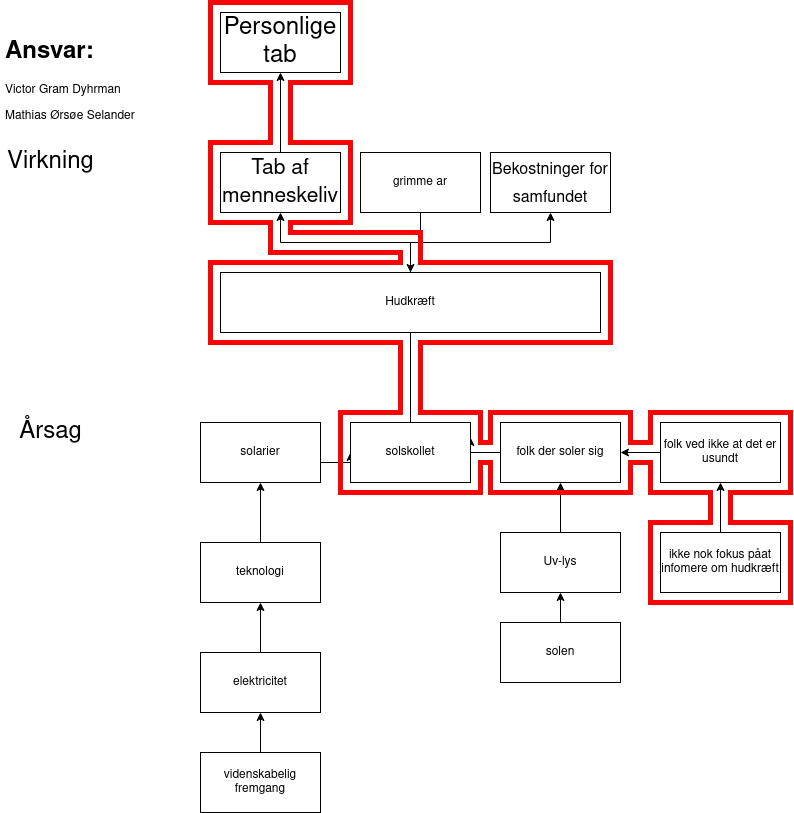

The diagram above was exported from draw.io. Its source (the exported page's mxGraphModel, read from the mxfile embedded in the PNG):
<mxGraphModel dx="1418" dy="742" grid="1" gridSize="10" guides="1" tooltips="1" connect="1" arrows="1" fold="1" page="1" pageScale="1" pageWidth="827" pageHeight="1169" math="0" shadow="0">
  <root>
    <mxCell id="0" />
    <mxCell id="1" parent="0" />
    <mxCell id="8X_0z-9hlsALoX0Gr8Ki-2" style="edgeStyle=orthogonalEdgeStyle;rounded=0;orthogonalLoop=1;jettySize=auto;html=1;" parent="1" source="8X_0z-9hlsALoX0Gr8Ki-1" target="8X_0z-9hlsALoX0Gr8Ki-10" edge="1">
      <mxGeometry relative="1" as="geometry">
        <mxPoint x="290" y="250" as="targetPoint" />
      </mxGeometry>
    </mxCell>
    <mxCell id="8X_0z-9hlsALoX0Gr8Ki-3" style="edgeStyle=orthogonalEdgeStyle;rounded=0;orthogonalLoop=1;jettySize=auto;html=1;" parent="1" source="8X_0z-9hlsALoX0Gr8Ki-1" target="8X_0z-9hlsALoX0Gr8Ki-11" edge="1">
      <mxGeometry relative="1" as="geometry">
        <mxPoint x="530" y="250" as="targetPoint" />
      </mxGeometry>
    </mxCell>
    <mxCell id="WoZpkZB8IxOHWB2leKOH-1" style="edgeStyle=orthogonalEdgeStyle;rounded=0;orthogonalLoop=1;jettySize=auto;html=1;" parent="1" source="8X_0z-9hlsALoX0Gr8Ki-1" edge="1">
      <mxGeometry relative="1" as="geometry">
        <mxPoint x="420" y="570" as="targetPoint" />
      </mxGeometry>
    </mxCell>
    <mxCell id="8X_0z-9hlsALoX0Gr8Ki-1" value="Hudkræft" style="rounded=0;whiteSpace=wrap;html=1;" parent="1" vertex="1">
      <mxGeometry x="230" y="360" width="380" height="60" as="geometry" />
    </mxCell>
    <mxCell id="M2YCX0iFe1I271VJRrVz-28" style="edgeStyle=orthogonalEdgeStyle;rounded=0;orthogonalLoop=1;jettySize=auto;html=1;exitX=0;exitY=0.5;exitDx=0;exitDy=0;entryX=1;entryY=0.25;entryDx=0;entryDy=0;" parent="1" source="8X_0z-9hlsALoX0Gr8Ki-7" target="M2YCX0iFe1I271VJRrVz-26" edge="1">
      <mxGeometry relative="1" as="geometry" />
    </mxCell>
    <mxCell id="8X_0z-9hlsALoX0Gr8Ki-7" value="folk der soler sig" style="rounded=0;whiteSpace=wrap;html=1;" parent="1" vertex="1">
      <mxGeometry x="510" y="510" width="120" height="60" as="geometry" />
    </mxCell>
    <mxCell id="8X_0z-9hlsALoX0Gr8Ki-8" value="&lt;font style=&quot;font-size: 24px&quot;&gt;Årsag&lt;/font&gt;" style="text;html=1;align=center;verticalAlign=middle;resizable=0;points=[];autosize=1;strokeColor=none;fillColor=none;" parent="1" vertex="1">
      <mxGeometry x="20" y="510" width="80" height="20" as="geometry" />
    </mxCell>
    <mxCell id="8X_0z-9hlsALoX0Gr8Ki-9" value="Virkning" style="text;html=1;align=center;verticalAlign=middle;resizable=0;points=[];autosize=1;strokeColor=none;fillColor=none;fontSize=24;" parent="1" vertex="1">
      <mxGeometry x="10" y="235" width="100" height="30" as="geometry" />
    </mxCell>
    <mxCell id="Dyragy709d6xDB-X1GOP-2" value="" style="edgeStyle=orthogonalEdgeStyle;rounded=0;orthogonalLoop=1;jettySize=auto;html=1;fontSize=21;" parent="1" source="8X_0z-9hlsALoX0Gr8Ki-10" target="Dyragy709d6xDB-X1GOP-1" edge="1">
      <mxGeometry relative="1" as="geometry" />
    </mxCell>
    <mxCell id="8X_0z-9hlsALoX0Gr8Ki-10" value="&lt;font style=&quot;font-size: 21px&quot;&gt;Tab af menneskeliv&lt;/font&gt;" style="rounded=0;whiteSpace=wrap;html=1;fontSize=24;" parent="1" vertex="1">
      <mxGeometry x="230" y="240" width="120" height="60" as="geometry" />
    </mxCell>
    <mxCell id="8X_0z-9hlsALoX0Gr8Ki-11" value="&lt;font size=&quot;3&quot;&gt;Bekostninger for samfundet&lt;/font&gt;" style="rounded=0;whiteSpace=wrap;html=1;fontSize=24;" parent="1" vertex="1">
      <mxGeometry x="500" y="240" width="120" height="60" as="geometry" />
    </mxCell>
    <mxCell id="Dyragy709d6xDB-X1GOP-1" value="Personlige&lt;br&gt;tab" style="rounded=0;whiteSpace=wrap;html=1;fontSize=24;" parent="1" vertex="1">
      <mxGeometry x="230" y="100" width="120" height="60" as="geometry" />
    </mxCell>
    <mxCell id="Dyragy709d6xDB-X1GOP-4" value="" style="edgeStyle=orthogonalEdgeStyle;rounded=0;orthogonalLoop=1;jettySize=auto;html=1;fontSize=21;" parent="1" source="Dyragy709d6xDB-X1GOP-3" target="8X_0z-9hlsALoX0Gr8Ki-7" edge="1">
      <mxGeometry relative="1" as="geometry" />
    </mxCell>
    <mxCell id="Dyragy709d6xDB-X1GOP-3" value="Uv-lys" style="rounded=0;whiteSpace=wrap;html=1;fontSize=12;" parent="1" vertex="1">
      <mxGeometry x="510" y="620" width="120" height="60" as="geometry" />
    </mxCell>
    <mxCell id="Dyragy709d6xDB-X1GOP-6" value="" style="edgeStyle=orthogonalEdgeStyle;rounded=0;orthogonalLoop=1;jettySize=auto;html=1;fontSize=21;" parent="1" source="Dyragy709d6xDB-X1GOP-5" target="Dyragy709d6xDB-X1GOP-3" edge="1">
      <mxGeometry relative="1" as="geometry" />
    </mxCell>
    <mxCell id="Dyragy709d6xDB-X1GOP-5" value="solen" style="rounded=0;whiteSpace=wrap;html=1;" parent="1" vertex="1">
      <mxGeometry x="510" y="710" width="120" height="60" as="geometry" />
    </mxCell>
    <mxCell id="M2YCX0iFe1I271VJRrVz-27" style="edgeStyle=orthogonalEdgeStyle;rounded=0;orthogonalLoop=1;jettySize=auto;html=1;exitX=1;exitY=0.5;exitDx=0;exitDy=0;entryX=0;entryY=0.5;entryDx=0;entryDy=0;" parent="1" source="M2YCX0iFe1I271VJRrVz-3" target="M2YCX0iFe1I271VJRrVz-26" edge="1">
      <mxGeometry relative="1" as="geometry">
        <Array as="points">
          <mxPoint x="330" y="550" />
          <mxPoint x="360" y="550" />
        </Array>
      </mxGeometry>
    </mxCell>
    <mxCell id="M2YCX0iFe1I271VJRrVz-3" value="solarier" style="rounded=0;whiteSpace=wrap;html=1;" parent="1" vertex="1">
      <mxGeometry x="210" y="510" width="120" height="60" as="geometry" />
    </mxCell>
    <mxCell id="FNJPFxVD5LGbeAAg-UDV-1" style="edgeStyle=orthogonalEdgeStyle;rounded=0;orthogonalLoop=1;jettySize=auto;html=1;exitX=0.5;exitY=0;exitDx=0;exitDy=0;entryX=0.5;entryY=1;entryDx=0;entryDy=0;" edge="1" parent="1" source="M2YCX0iFe1I271VJRrVz-23" target="M2YCX0iFe1I271VJRrVz-3">
      <mxGeometry relative="1" as="geometry" />
    </mxCell>
    <mxCell id="M2YCX0iFe1I271VJRrVz-23" value="teknologi" style="rounded=0;whiteSpace=wrap;html=1;" parent="1" vertex="1">
      <mxGeometry x="210" y="630" width="120" height="60" as="geometry" />
    </mxCell>
    <mxCell id="M2YCX0iFe1I271VJRrVz-26" value="solskollet" style="rounded=0;whiteSpace=wrap;html=1;" parent="1" vertex="1">
      <mxGeometry x="360" y="510" width="120" height="60" as="geometry" />
    </mxCell>
    <mxCell id="f6ITw66pIcUmYignZ1tP-2" value="&lt;h1&gt;Ansvar:&lt;br&gt;&lt;/h1&gt;&lt;p&gt;Victor Gram Dyhrman&lt;/p&gt;&lt;p&gt;Mathias Ørsøe Selander&lt;br&gt;&lt;/p&gt;" style="text;html=1;strokeColor=none;fillColor=none;spacing=5;spacingTop=-20;whiteSpace=wrap;overflow=hidden;rounded=0;" parent="1" vertex="1">
      <mxGeometry x="10" y="120" width="140" height="90" as="geometry" />
    </mxCell>
    <mxCell id="FNJPFxVD5LGbeAAg-UDV-3" style="edgeStyle=orthogonalEdgeStyle;rounded=0;orthogonalLoop=1;jettySize=auto;html=1;exitX=0.5;exitY=0;exitDx=0;exitDy=0;entryX=0.5;entryY=1;entryDx=0;entryDy=0;" edge="1" parent="1" source="FNJPFxVD5LGbeAAg-UDV-2" target="M2YCX0iFe1I271VJRrVz-23">
      <mxGeometry relative="1" as="geometry" />
    </mxCell>
    <mxCell id="FNJPFxVD5LGbeAAg-UDV-2" value="elektricitet" style="rounded=0;whiteSpace=wrap;html=1;" vertex="1" parent="1">
      <mxGeometry x="210" y="740" width="120" height="60" as="geometry" />
    </mxCell>
    <mxCell id="FNJPFxVD5LGbeAAg-UDV-5" style="edgeStyle=orthogonalEdgeStyle;rounded=0;orthogonalLoop=1;jettySize=auto;html=1;exitX=0.5;exitY=0;exitDx=0;exitDy=0;entryX=0.5;entryY=1;entryDx=0;entryDy=0;" edge="1" parent="1" source="FNJPFxVD5LGbeAAg-UDV-4" target="FNJPFxVD5LGbeAAg-UDV-2">
      <mxGeometry relative="1" as="geometry" />
    </mxCell>
    <mxCell id="FNJPFxVD5LGbeAAg-UDV-4" value="videnskabelig fremgang" style="rounded=0;whiteSpace=wrap;html=1;" vertex="1" parent="1">
      <mxGeometry x="210" y="840" width="120" height="60" as="geometry" />
    </mxCell>
    <mxCell id="FNJPFxVD5LGbeAAg-UDV-7" style="edgeStyle=orthogonalEdgeStyle;rounded=0;orthogonalLoop=1;jettySize=auto;html=1;exitX=0.5;exitY=1;exitDx=0;exitDy=0;" edge="1" parent="1" source="FNJPFxVD5LGbeAAg-UDV-6" target="8X_0z-9hlsALoX0Gr8Ki-1">
      <mxGeometry relative="1" as="geometry" />
    </mxCell>
    <mxCell id="FNJPFxVD5LGbeAAg-UDV-6" value="grimme ar" style="rounded=0;whiteSpace=wrap;html=1;" vertex="1" parent="1">
      <mxGeometry x="370" y="240" width="120" height="60" as="geometry" />
    </mxCell>
    <mxCell id="FNJPFxVD5LGbeAAg-UDV-9" style="edgeStyle=orthogonalEdgeStyle;rounded=0;orthogonalLoop=1;jettySize=auto;html=1;exitX=0;exitY=0.5;exitDx=0;exitDy=0;entryX=1;entryY=0.5;entryDx=0;entryDy=0;" edge="1" parent="1" source="FNJPFxVD5LGbeAAg-UDV-8" target="8X_0z-9hlsALoX0Gr8Ki-7">
      <mxGeometry relative="1" as="geometry" />
    </mxCell>
    <mxCell id="FNJPFxVD5LGbeAAg-UDV-8" value="folk ved ikke at det er usundt" style="rounded=0;whiteSpace=wrap;html=1;" vertex="1" parent="1">
      <mxGeometry x="670" y="510" width="120" height="60" as="geometry" />
    </mxCell>
    <mxCell id="FNJPFxVD5LGbeAAg-UDV-11" style="edgeStyle=orthogonalEdgeStyle;rounded=0;orthogonalLoop=1;jettySize=auto;html=1;exitX=0.5;exitY=0;exitDx=0;exitDy=0;entryX=0.5;entryY=1;entryDx=0;entryDy=0;" edge="1" parent="1" source="FNJPFxVD5LGbeAAg-UDV-10" target="FNJPFxVD5LGbeAAg-UDV-8">
      <mxGeometry relative="1" as="geometry" />
    </mxCell>
    <mxCell id="FNJPFxVD5LGbeAAg-UDV-10" value="ikke nok fokus påat infomere om hudkræft" style="rounded=0;whiteSpace=wrap;html=1;" vertex="1" parent="1">
      <mxGeometry x="670" y="620" width="120" height="60" as="geometry" />
    </mxCell>
    <mxCell id="FNJPFxVD5LGbeAAg-UDV-12" value="" style="endArrow=none;html=1;rounded=0;fillColor=#f8cecc;strokeColor=#FA0505;strokeWidth=5;" edge="1" parent="1">
      <mxGeometry width="50" height="50" relative="1" as="geometry">
        <mxPoint x="220" y="150" as="sourcePoint" />
        <mxPoint x="220" y="150" as="targetPoint" />
        <Array as="points">
          <mxPoint x="220" y="90" />
          <mxPoint x="360" y="90" />
          <mxPoint x="360" y="170" />
          <mxPoint x="300" y="170" />
          <mxPoint x="300" y="230" />
          <mxPoint x="360" y="230" />
          <mxPoint x="360" y="310" />
          <mxPoint x="300" y="310" />
          <mxPoint x="300" y="320" />
          <mxPoint x="430" y="320" />
          <mxPoint x="430" y="350" />
          <mxPoint x="620" y="350" />
          <mxPoint x="620" y="430" />
          <mxPoint x="430" y="430" />
          <mxPoint x="430" y="500" />
          <mxPoint x="490" y="500" />
          <mxPoint x="490" y="530" />
          <mxPoint x="500" y="530" />
          <mxPoint x="500" y="500" />
          <mxPoint x="640" y="500" />
          <mxPoint x="640" y="530" />
          <mxPoint x="660" y="530" />
          <mxPoint x="660" y="500" />
          <mxPoint x="800" y="500" />
          <mxPoint x="800" y="580" />
          <mxPoint x="740" y="580" />
          <mxPoint x="740" y="610" />
          <mxPoint x="800" y="610" />
          <mxPoint x="800" y="690" />
          <mxPoint x="660" y="690" />
          <mxPoint x="660" y="610" />
          <mxPoint x="720" y="610" />
          <mxPoint x="720" y="580" />
          <mxPoint x="660" y="580" />
          <mxPoint x="660" y="550" />
          <mxPoint x="640" y="550" />
          <mxPoint x="640" y="580" />
          <mxPoint x="500" y="580" />
          <mxPoint x="500" y="550" />
          <mxPoint x="490" y="550" />
          <mxPoint x="490" y="580" />
          <mxPoint x="350" y="580" />
          <mxPoint x="350" y="500" />
          <mxPoint x="410" y="500" />
          <mxPoint x="410" y="430" />
          <mxPoint x="220" y="430" />
          <mxPoint x="220" y="350" />
          <mxPoint x="410" y="350" />
          <mxPoint x="410" y="340" />
          <mxPoint x="280" y="340" />
          <mxPoint x="280" y="330" />
          <mxPoint x="280" y="310" />
          <mxPoint x="220" y="310" />
          <mxPoint x="220" y="230" />
          <mxPoint x="280" y="230" />
          <mxPoint x="280" y="170" />
          <mxPoint x="220" y="170" />
        </Array>
      </mxGeometry>
    </mxCell>
  </root>
</mxGraphModel>